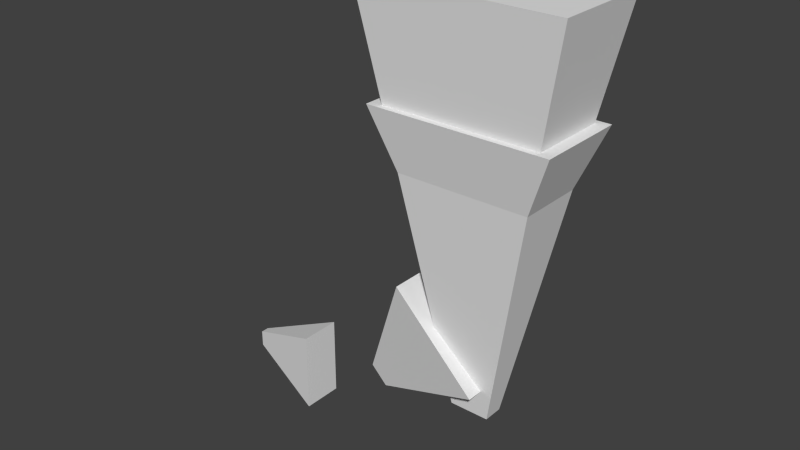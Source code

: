 # Source: move_arrow.blend  (saved by Blender 2.74.0; exported with 4.5.12 LTS)
import bpy
from mathutils import Matrix  # noqa: F401  (used for matrix-valued properties, if any)

bpy.ops.wm.read_factory_settings(use_empty=True)
scene = bpy.context.scene
scene.name = 'Scene'

# ---- collections
col_collection_1 = bpy.data.collections.new('Collection 1'); scene.collection.children.link(col_collection_1)

# ---- materials (node trees are filled in below, after node groups)
mat_material = bpy.data.materials.new('Material')
mat_material.alpha_threshold = 0.0
mat_material.use_transparent_shadow = False
mat_material.roughness = 0.5
mat_material.line_color = (0.0, 0.0, 0.0, 1.0)

# ---- material node trees

# ---- world
world_world = bpy.data.worlds.new('World'); scene.world = world_world
world_world.color = (0.05088, 0.05088, 0.05088)
world_world.use_sun_shadow = False
world_world.sun_shadow_jitter_overblur = 0.0
world_world.cycles.sampling_method = 'MANUAL'
world_world.cycles.sample_map_resolution = 256

# ---- meshes
me_cube_003 = bpy.data.meshes.new('Cube.003')
me_cube_003.from_pydata([(-0.009, -0.0045, -0.045), (0.009, -0.0045, -0.045), (0.045, -0.0225, 0.045), (-0.045, -0.0225, 0.045), (-0.009, 0.0045, -0.045), (0.009, 0.0045, -0.045), (0.045, 0.0225, 0.045), (-0.045, 0.0225, 0.045), (-0.0606, -0.003, -0.1018), (-0.05212, -0.003, -0.1103), (0.007279, -0.015, -0.08485), (-0.03515, -0.015, -0.04243), (-0.0606, 0.003, -0.1018), (-0.05212, 0.003, -0.1103), (0.007279, 0.015, -0.08485), (-0.03515, 0.015, -0.04243), (-0.141, -0.0021, -0.1158), (-0.141, -0.0021, -0.1242), (-0.099, -0.0105, -0.141), (-0.099, -0.0105, -0.099), (-0.141, 0.0021, -0.1158), (-0.141, 0.0021, -0.1242), (-0.099, 0.0105, -0.141), (-0.099, 0.0105, -0.099)], [], [(0, 1, 2, 3), (4, 7, 6, 5), (0, 4, 5, 1), (1, 5, 6, 2), (2, 6, 7, 3), (4, 0, 3, 7), (8, 9, 10, 11), (12, 15, 14, 13), (8, 12, 13, 9), (9, 13, 14, 10), (10, 14, 15, 11), (12, 8, 11, 15), (16, 17, 18, 19), (20, 23, 22, 21), (16, 20, 21, 17), (17, 21, 22, 18), (18, 22, 23, 19), (20, 16, 19, 23)])
me_cube_003.materials.append(mat_material)
me_cube_003.use_remesh_preserve_volume = False
me_cube_003.use_remesh_preserve_attributes = False
me_cube_003.use_mirror_vertex_groups = False
me_cube_003.update()
me_cube = bpy.data.meshes.new('Cube')
me_cube.from_pydata([(-0.01, -0.005, -0.1), (0.01, -0.005, -0.1), (0.05, -0.025, 0.1), (-0.05, -0.025, 0.1), (-0.01, 0.005, -0.1), (0.01, 0.005, -0.1), (0.05, 0.025, 0.1), (-0.05, 0.025, 0.1)], [], [(0, 1, 2, 3), (4, 7, 6, 5), (0, 4, 5, 1), (1, 5, 6, 2), (2, 6, 7, 3), (4, 0, 3, 7)])
me_cube.materials.append(mat_material)
me_cube.use_remesh_preserve_volume = False
me_cube.use_remesh_preserve_attributes = False
me_cube.use_mirror_vertex_groups = False
me_cube.update()

# ---- objects
ob_arrowrotate = bpy.data.objects.new('ArrowRotate', me_cube_003)
ob_arrowmove = bpy.data.objects.new('ArrowMove', me_cube)

# ---- transforms, parenting, visibility, modifiers, constraints
ob_arrowrotate.location = (0.0, 0.0, 0.0)
ob_arrowrotate.lock_rotations_4d = False
ob_arrowrotate.empty_display_type = 'ARROWS'
ob_arrowrotate.lineart.crease_threshold = 0.0
ob_arrowmove.location = (0.0, 0.0, 0.0)
ob_arrowmove.lock_rotations_4d = False
ob_arrowmove.empty_display_type = 'ARROWS'
ob_arrowmove.lineart.crease_threshold = 0.0

# ---- collection membership
col_collection_1.objects.link(ob_arrowrotate)
col_collection_1.objects.link(ob_arrowmove)

# ---- scene / render settings (as saved in the file)
scene.frame_start = 1; scene.frame_end = 250; scene.frame_set(1)
scene.render.engine = 'BLENDER_EEVEE_NEXT'
scene.render.resolution_percentage = 50
scene.render.dither_intensity = 0.0
scene.cycles.use_denoising = False
scene.cycles.samples = 10
scene.cycles.sampling_pattern = 'TABULATED_SOBOL'
scene.cycles.light_sampling_threshold = 0.0
scene.cycles.use_adaptive_sampling = False
scene.cycles.use_light_tree = False
scene.cycles.blur_glossy = 0.0
scene.cycles.pixel_filter_type = 'GAUSSIAN'
scene.cycles.sample_clamp_indirect = 0.0
scene.view_settings.view_transform = 'Standard'
bpy.context.view_layer.update()

# ---- added for rendering (the .blend has no active camera and no usable light): camera, sun
cam_auto = bpy.data.cameras.new('AutoCamera')
cam_auto.lens = 50.0
cam_auto.sensor_width = 36.0
cam_auto.clip_end = 1000.0
ob_auto_camera = bpy.data.objects.new('AutoCamera', cam_auto)
scene.collection.objects.link(ob_auto_camera)
ob_auto_camera.location = (0.242752, -0.345902, 0.210101)
ob_auto_camera.rotation_euler = (1.09748, -7.21219e-08, 0.694738)
scene.camera = ob_auto_camera
light_auto_sun = bpy.data.lights.new('AutoSun', 'SUN')
light_auto_sun.energy = 3.0
light_auto_sun.angle = 0.0523599
ob_auto_sun = bpy.data.objects.new('AutoSun', light_auto_sun)
scene.collection.objects.link(ob_auto_sun)
ob_auto_sun.rotation_euler = (0.872665, 0.174533, 0.523599)
bpy.context.view_layer.update()
